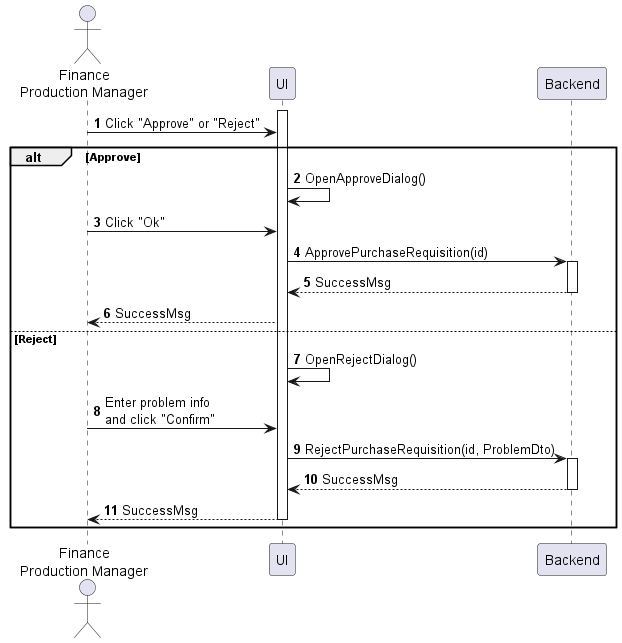

The diagram above was rendered by PlantUML. Its source (embedded in the PNG):
@startuml purchase-requisition-approve
autonumber

actor "Finance\nProduction Manager" as a
participant UI as f
participant Backend as b

activate f
a -> f : Click "Approve" or "Reject"

alt Approve
    f -> f : OpenApproveDialog()
    a -> f : Click "Ok"
    f -> b : ApprovePurchaseRequisition(id)
    activate b
    b --> f : SuccessMsg
    deactivate b
    f --> a : SuccessMsg
else Reject
    f -> f : OpenRejectDialog()
    a -> f : Enter problem info\nand click "Confirm"
    f -> b : RejectPurchaseRequisition(id, ProblemDto)
    activate b
    return SuccessMsg
    f --> a : SuccessMsg
    deactivate f
end
@enduml